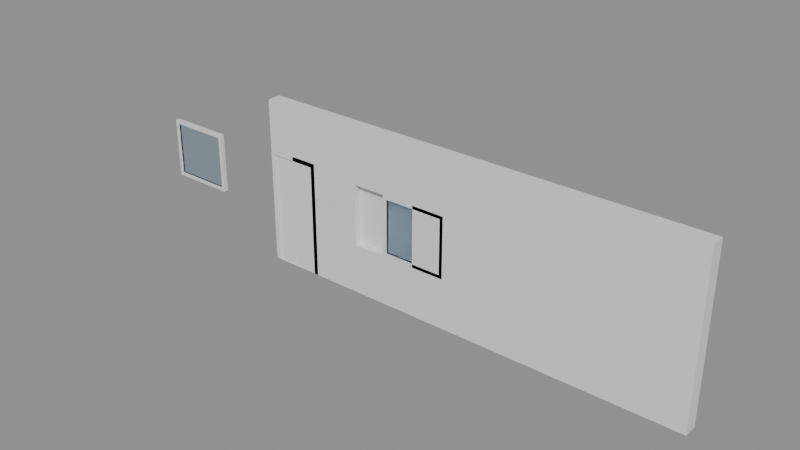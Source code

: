 # Source: e0300_after.blend  (saved by Blender 5.2.44; exported with 4.5.12 LTS)
import bpy
from mathutils import Matrix  # noqa: F401  (used for matrix-valued properties, if any)

bpy.ops.wm.read_factory_settings(use_empty=True)
scene = bpy.context.scene
scene.name = 'Scene'

# ---- materials (node trees are filled in below, after node groups)
mat_muro_pintura_gris = bpy.data.materials.new('Muro_Pintura_Gris')
mat_marco_negro = bpy.data.materials.new('Marco_Negro')
mat_madera_nogal = bpy.data.materials.new('Madera_Nogal')
mat_vidrio = bpy.data.materials.new('Vidrio')

# ---- material node trees
mat_muro_pintura_gris.use_nodes = True; mat_muro_pintura_gris.node_tree.nodes.clear()
_N = mat_muro_pintura_gris.node_tree.nodes; _L = mat_muro_pintura_gris.node_tree.links
n0 = _N.new('ShaderNodeBsdfPrincipled'); n0.name = 'Principled BSDF'; n0.location = (-200, 100)
n0.inputs[3].default_value = 1.45
n0.inputs[10].default_value = 0.005
n1 = _N.new('ShaderNodeOutputMaterial'); n1.name = 'Material Output'; n1.location = (200, 100)
_L.new(n0.outputs[0], n1.inputs[0])
n1.is_active_output = True
mat_marco_negro.use_nodes = True; mat_marco_negro.node_tree.nodes.clear()
_N = mat_marco_negro.node_tree.nodes; _L = mat_marco_negro.node_tree.links
n0 = _N.new('ShaderNodeBsdfPrincipled'); n0.name = 'Principled BSDF'; n0.location = (-200, 100)
n0.inputs[3].default_value = 1.45
n0.inputs[10].default_value = 0.005
n1 = _N.new('ShaderNodeOutputMaterial'); n1.name = 'Material Output'; n1.location = (200, 100)
_L.new(n0.outputs[0], n1.inputs[0])
n1.is_active_output = True
mat_madera_nogal.use_nodes = True; mat_madera_nogal.node_tree.nodes.clear()
_N = mat_madera_nogal.node_tree.nodes; _L = mat_madera_nogal.node_tree.links
n0 = _N.new('ShaderNodeBsdfPrincipled'); n0.name = 'Principled BSDF'; n0.location = (-200, 100)
n0.inputs[3].default_value = 1.45
n0.inputs[10].default_value = 0.005
n1 = _N.new('ShaderNodeOutputMaterial'); n1.name = 'Material Output'; n1.location = (200, 100)
_L.new(n0.outputs[0], n1.inputs[0])
n1.is_active_output = True
mat_vidrio.use_nodes = True; mat_vidrio.node_tree.nodes.clear()
_N = mat_vidrio.node_tree.nodes; _L = mat_vidrio.node_tree.links
n0 = _N.new('ShaderNodeBsdfPrincipled'); n0.name = 'Principled BSDF'; n0.location = (-200, 100)
n0.inputs[0].default_value = (0.7, 0.85, 1.0, 1.0)
n0.inputs[2].default_value = 0.05
n0.inputs[3].default_value = 1.45
n0.inputs[10].default_value = 0.005
n0.inputs[18].default_value = 1.0
n1 = _N.new('ShaderNodeOutputMaterial'); n1.name = 'Material Output'; n1.location = (200, 100)
_L.new(n0.outputs[0], n1.inputs[0])
n1.is_active_output = True

# ---- meshes
me_fachada_cuerpo_mesh = bpy.data.meshes.new('Fachada_Cuerpo_mesh')
me_fachada_cuerpo_mesh.from_pydata([(0.0, 0.0, 0.0), (8.0, 0.0, 0.0), (8.0, 0.25, 0.0), (0.5, 0.1312, 0.0), (0.0, 0.25, 0.0), (0.0, 0.0, 3.0), (8.0, 0.0, 3.0), (8.0, 0.25, 3.0), (0.5, 0.1312, 2.1), (0.0, 0.25, 3.0), (0.5, 0.0, 0.0), (3.1, 0.1312, 0.9), (0.5, 0.0, 2.1), (1.9, 0.1312, 0.9), (0.0, 0.0, 2.1), (0.0, 0.1312, 0.0), (0.0, 0.1312, 2.1), (3.1, 0.1312, 2.0), (1.9, 0.1312, 2.0), (3.1, 0.0, 0.9), (1.9, 0.0, 0.9), (1.9, 0.0, 2.0), (3.1, 0.0, 2.0)], [], [(4, 15, 3, 10, 1, 2), (5, 6, 7, 9), (21, 12, 10, 20), (20, 10, 1, 6, 5, 14, 12, 21, 22, 19), (1, 2, 7, 6), (2, 4, 9, 7), (16, 14, 5, 9, 4, 15), (10, 0, 15, 3), (16, 8, 12, 14), (12, 8, 3, 10), (15, 3, 8, 16), (20, 13, 11, 19), (21, 18, 17, 22), (22, 17, 11, 19), (11, 17, 18, 13), (20, 13, 18, 21)])
me_fachada_cuerpo_mesh.materials.append(mat_muro_pintura_gris)
me_fachada_cuerpo_mesh.materials.append(None)
me_fachada_cuerpo_mesh.update()
me_puerta_principal_jamba_izq_mesh = bpy.data.meshes.new('Puerta_Principal_Jamba_Izq_mesh')
me_puerta_principal_jamba_izq_mesh.from_pydata([(0.0, 0.0, 0.0), (0.08, 0.0, 0.0), (0.08, 0.1, 0.0), (0.0, 0.1, 0.0), (0.0, 0.0, 2.1), (0.08, 0.0, 2.1), (0.08, 0.1, 2.1), (0.0, 0.1, 2.1)], [], [(0, 1, 2, 3), (4, 5, 6, 7), (0, 1, 5, 4), (1, 2, 6, 5), (2, 3, 7, 6), (3, 0, 4, 7)])
me_puerta_principal_jamba_izq_mesh.materials.append(mat_marco_negro)
me_puerta_principal_jamba_izq_mesh.update()
me_puerta_principal_jamba_der_mesh = bpy.data.meshes.new('Puerta_Principal_Jamba_Der_mesh')
me_puerta_principal_jamba_der_mesh.from_pydata([(0.0, 0.0, 0.0), (0.08, 0.0, 0.0), (0.08, 0.1, 0.0), (0.0, 0.1, 0.0), (0.0, 0.0, 2.1), (0.08, 0.0, 2.1), (0.08, 0.1, 2.1), (0.0, 0.1, 2.1)], [], [(0, 1, 2, 3), (4, 5, 6, 7), (0, 1, 5, 4), (1, 2, 6, 5), (2, 3, 7, 6), (3, 0, 4, 7)])
me_puerta_principal_jamba_der_mesh.materials.append(mat_marco_negro)
me_puerta_principal_jamba_der_mesh.update()
me_puerta_principal_dintel_mesh = bpy.data.meshes.new('Puerta_Principal_Dintel_mesh')
me_puerta_principal_dintel_mesh.from_pydata([(0.0, 0.0, 0.0), (0.84, 0.0, 0.0), (0.84, 0.1, 0.0), (0.0, 0.1, 0.0), (0.0, 0.0, 0.08), (0.84, 0.0, 0.08), (0.84, 0.1, 0.08), (0.0, 0.1, 0.08)], [], [(0, 1, 2, 3), (4, 5, 6, 7), (0, 1, 5, 4), (1, 2, 6, 5), (2, 3, 7, 6), (3, 0, 4, 7)])
me_puerta_principal_dintel_mesh.materials.append(mat_marco_negro)
me_puerta_principal_dintel_mesh.update()
me_puerta_principal_panel_mesh = bpy.data.meshes.new('Puerta_Principal_Panel_mesh')
me_puerta_principal_panel_mesh.from_pydata([(0.0, 0.0, 0.0), (0.83, 0.0, 0.0), (0.83, 0.04, 0.0), (0.0, 0.04, 0.0), (0.0, 0.0, 2.01), (0.83, 0.0, 2.01), (0.83, 0.04, 2.01), (0.0, 0.04, 2.01)], [], [(0, 1, 2, 3), (4, 5, 6, 7), (0, 1, 5, 4), (1, 2, 6, 5), (2, 3, 7, 6), (3, 0, 4, 7)])
me_puerta_principal_panel_mesh.materials.append(mat_madera_nogal)
me_puerta_principal_panel_mesh.update()
me_ventana_izq_jamba_izq_mesh = bpy.data.meshes.new('Ventana_Izq_Jamba_Izq_mesh')
me_ventana_izq_jamba_izq_mesh.from_pydata([(0.0, 0.0, 0.0), (0.06, 0.0, 0.0), (0.06, 0.08, 0.0), (0.0, 0.08, 0.0), (0.0, 0.0, 1.1), (0.06, 0.0, 1.1), (0.06, 0.08, 1.1), (0.0, 0.08, 1.1)], [], [(0, 1, 2, 3), (4, 5, 6, 7), (0, 1, 5, 4), (1, 2, 6, 5), (2, 3, 7, 6), (3, 0, 4, 7)])
me_ventana_izq_jamba_izq_mesh.materials.append(mat_marco_negro)
me_ventana_izq_jamba_izq_mesh.update()
me_ventana_izq_jamba_der_mesh = bpy.data.meshes.new('Ventana_Izq_Jamba_Der_mesh')
me_ventana_izq_jamba_der_mesh.from_pydata([(0.0, 0.0, 0.0), (0.06, 0.0, 0.0), (0.06, 0.08, 0.0), (0.0, 0.08, 0.0), (0.0, 0.0, 1.1), (0.06, 0.0, 1.1), (0.06, 0.08, 1.1), (0.0, 0.08, 1.1)], [], [(0, 1, 2, 3), (4, 5, 6, 7), (0, 1, 5, 4), (1, 2, 6, 5), (2, 3, 7, 6), (3, 0, 4, 7)])
me_ventana_izq_jamba_der_mesh.materials.append(mat_marco_negro)
me_ventana_izq_jamba_der_mesh.update()
me_ventana_izq_trav_inf_mesh = bpy.data.meshes.new('Ventana_Izq_Trav_Inf_mesh')
me_ventana_izq_trav_inf_mesh.from_pydata([(0.0, 0.0, 0.0), (1.08, 0.0, 0.0), (1.08, 0.08, 0.0), (0.0, 0.08, 0.0), (0.0, 0.0, 0.06), (1.08, 0.0, 0.06), (1.08, 0.08, 0.06), (0.0, 0.08, 0.06)], [], [(0, 1, 2, 3), (4, 5, 6, 7), (0, 1, 5, 4), (1, 2, 6, 5), (2, 3, 7, 6), (3, 0, 4, 7)])
me_ventana_izq_trav_inf_mesh.materials.append(mat_marco_negro)
me_ventana_izq_trav_inf_mesh.update()
me_ventana_izq_trav_sup_mesh = bpy.data.meshes.new('Ventana_Izq_Trav_Sup_mesh')
me_ventana_izq_trav_sup_mesh.from_pydata([(0.0, 0.0, 0.0), (1.08, 0.0, 0.0), (1.08, 0.08, 0.0), (0.0, 0.08, 0.0), (0.0, 0.0, 0.06), (1.08, 0.0, 0.06), (1.08, 0.08, 0.06), (0.0, 0.08, 0.06)], [], [(0, 1, 2, 3), (4, 5, 6, 7), (0, 1, 5, 4), (1, 2, 6, 5), (2, 3, 7, 6), (3, 0, 4, 7)])
me_ventana_izq_trav_sup_mesh.materials.append(mat_marco_negro)
me_ventana_izq_trav_sup_mesh.update()
me_ventana_izq_vidrio_1_1_mesh = bpy.data.meshes.new('Ventana_Izq_Vidrio_1_1_mesh')
me_ventana_izq_vidrio_1_1_mesh.from_pydata([(0.0, 0.0, 0.0), (1.08, 0.0, 0.0), (1.08, 0.06, 0.0), (0.0, 0.06, 0.0), (0.0, 0.0, 0.98), (1.08, 0.0, 0.98), (1.08, 0.06, 0.98), (0.0, 0.06, 0.98)], [], [(0, 1, 2, 3), (4, 5, 6, 7), (0, 1, 5, 4), (1, 2, 6, 5), (2, 3, 7, 6), (3, 0, 4, 7)])
me_ventana_izq_vidrio_1_1_mesh.materials.append(mat_vidrio)
me_ventana_izq_vidrio_1_1_mesh.update()
me_ventana_der_jamba_izq_mesh = bpy.data.meshes.new('Ventana_Der_Jamba_Izq_mesh')
me_ventana_der_jamba_izq_mesh.from_pydata([(0.0, 0.0, 0.0), (0.06, 0.0, 0.0), (0.06, 0.08, 0.0), (0.0, 0.08, 0.0), (0.0, 0.0, 1.1), (0.06, 0.0, 1.1), (0.06, 0.08, 1.1), (0.0, 0.08, 1.1)], [], [(0, 1, 2, 3), (4, 5, 6, 7), (0, 1, 5, 4), (1, 2, 6, 5), (2, 3, 7, 6), (3, 0, 4, 7)])
me_ventana_der_jamba_izq_mesh.materials.append(mat_marco_negro)
me_ventana_der_jamba_izq_mesh.update()
me_ventana_der_jamba_der_mesh = bpy.data.meshes.new('Ventana_Der_Jamba_Der_mesh')
me_ventana_der_jamba_der_mesh.from_pydata([(0.0, 0.0, 0.0), (0.06, 0.0, 0.0), (0.06, 0.08, 0.0), (0.0, 0.08, 0.0), (0.0, 0.0, 1.1), (0.06, 0.0, 1.1), (0.06, 0.08, 1.1), (0.0, 0.08, 1.1)], [], [(0, 1, 2, 3), (4, 5, 6, 7), (0, 1, 5, 4), (1, 2, 6, 5), (2, 3, 7, 6), (3, 0, 4, 7)])
me_ventana_der_jamba_der_mesh.materials.append(mat_marco_negro)
me_ventana_der_jamba_der_mesh.update()
me_ventana_der_trav_inf_mesh = bpy.data.meshes.new('Ventana_Der_Trav_Inf_mesh')
me_ventana_der_trav_inf_mesh.from_pydata([(0.0, 0.0, 0.0), (1.08, 0.0, 0.0), (1.08, 0.08, 0.0), (0.0, 0.08, 0.0), (0.0, 0.0, 0.06), (1.08, 0.0, 0.06), (1.08, 0.08, 0.06), (0.0, 0.08, 0.06)], [], [(0, 1, 2, 3), (4, 5, 6, 7), (0, 1, 5, 4), (1, 2, 6, 5), (2, 3, 7, 6), (3, 0, 4, 7)])
me_ventana_der_trav_inf_mesh.materials.append(mat_marco_negro)
me_ventana_der_trav_inf_mesh.update()
me_ventana_der_trav_sup_mesh = bpy.data.meshes.new('Ventana_Der_Trav_Sup_mesh')
me_ventana_der_trav_sup_mesh.from_pydata([(0.0, 0.0, 0.0), (1.08, 0.0, 0.0), (1.08, 0.08, 0.0), (0.0, 0.08, 0.0), (0.0, 0.0, 0.06), (1.08, 0.0, 0.06), (1.08, 0.08, 0.06), (0.0, 0.08, 0.06)], [], [(0, 1, 2, 3), (4, 5, 6, 7), (0, 1, 5, 4), (1, 2, 6, 5), (2, 3, 7, 6), (3, 0, 4, 7)])
me_ventana_der_trav_sup_mesh.materials.append(mat_marco_negro)
me_ventana_der_trav_sup_mesh.update()
me_ventana_der_vidrio_1_1_mesh = bpy.data.meshes.new('Ventana_Der_Vidrio_1_1_mesh')
me_ventana_der_vidrio_1_1_mesh.from_pydata([(0.0, 0.0, 0.0), (1.08, 0.0, 0.0), (1.08, 0.06, 0.0), (0.0, 0.06, 0.0), (0.0, 0.0, 0.98), (1.08, 0.0, 0.98), (1.08, 0.06, 0.98), (0.0, 0.06, 0.98)], [], [(0, 1, 2, 3), (4, 5, 6, 7), (0, 1, 5, 4), (1, 2, 6, 5), (2, 3, 7, 6), (3, 0, 4, 7)])
me_ventana_der_vidrio_1_1_mesh.materials.append(mat_vidrio)
me_ventana_der_vidrio_1_1_mesh.update()

# ---- objects
ob_fachada = bpy.data.objects.new('Fachada', None)
ob_fachada_cuerpo = bpy.data.objects.new('Fachada_Cuerpo', me_fachada_cuerpo_mesh)
ob_puerta_principal = bpy.data.objects.new('Puerta_Principal', None)
ob_puerta_principal_jamba_izq = bpy.data.objects.new('Puerta_Principal_Jamba_Izq', me_puerta_principal_jamba_izq_mesh)
ob_puerta_principal_jamba_der = bpy.data.objects.new('Puerta_Principal_Jamba_Der', me_puerta_principal_jamba_der_mesh)
ob_puerta_principal_dintel = bpy.data.objects.new('Puerta_Principal_Dintel', me_puerta_principal_dintel_mesh)
ob_puerta_principal_panel = bpy.data.objects.new('Puerta_Principal_Panel', me_puerta_principal_panel_mesh)
ob_ventana_izq = bpy.data.objects.new('Ventana_Izq', None)
ob_ventana_izq_jamba_izq = bpy.data.objects.new('Ventana_Izq_Jamba_Izq', me_ventana_izq_jamba_izq_mesh)
ob_ventana_izq_jamba_der = bpy.data.objects.new('Ventana_Izq_Jamba_Der', me_ventana_izq_jamba_der_mesh)
ob_ventana_izq_trav_inf = bpy.data.objects.new('Ventana_Izq_Trav_Inf', me_ventana_izq_trav_inf_mesh)
ob_ventana_izq_trav_sup = bpy.data.objects.new('Ventana_Izq_Trav_Sup', me_ventana_izq_trav_sup_mesh)
ob_ventana_izq_vidrio_1_1 = bpy.data.objects.new('Ventana_Izq_Vidrio_1_1', me_ventana_izq_vidrio_1_1_mesh)
ob_ventana_der = bpy.data.objects.new('Ventana_Der', None)
ob_ventana_der_jamba_izq = bpy.data.objects.new('Ventana_Der_Jamba_Izq', me_ventana_der_jamba_izq_mesh)
ob_ventana_der_jamba_der = bpy.data.objects.new('Ventana_Der_Jamba_Der', me_ventana_der_jamba_der_mesh)
ob_ventana_der_trav_inf = bpy.data.objects.new('Ventana_Der_Trav_Inf', me_ventana_der_trav_inf_mesh)
ob_ventana_der_trav_sup = bpy.data.objects.new('Ventana_Der_Trav_Sup', me_ventana_der_trav_sup_mesh)
ob_ventana_der_vidrio_1_1 = bpy.data.objects.new('Ventana_Der_Vidrio_1_1', me_ventana_der_vidrio_1_1_mesh)

# ---- transforms, parenting, visibility, modifiers, constraints
ob_fachada.location = (0.0, 0.0, 0.0)
ob_fachada.empty_display_type = 'ARROWS'
ob_fachada_cuerpo.parent = ob_fachada
ob_fachada_cuerpo.location = (0.0, 0.0, 0.0)
ob_puerta_principal.location = (0.0, 0.0, 0.0)
ob_puerta_principal.empty_display_type = 'ARROWS'
ob_puerta_principal_jamba_izq.parent = ob_puerta_principal
ob_puerta_principal_jamba_izq.location = (0.0, 0.0, 0.0)
ob_puerta_principal_jamba_der.parent = ob_puerta_principal
ob_puerta_principal_jamba_der.location = (0.92, 0.0, 0.0)
ob_puerta_principal_dintel.parent = ob_puerta_principal
ob_puerta_principal_dintel.location = (0.08, 0.0, 2.02)
ob_puerta_principal_panel.parent = ob_puerta_principal
ob_puerta_principal_panel.location = (0.085, 0.03, 0.005)
ob_ventana_izq.location = (-2.5, 0.0, 0.9)
ob_ventana_izq.empty_display_type = 'ARROWS'
ob_ventana_izq_jamba_izq.parent = ob_ventana_izq
ob_ventana_izq_jamba_izq.location = (0.0, 0.0, 0.0)
ob_ventana_izq_jamba_der.parent = ob_ventana_izq
ob_ventana_izq_jamba_der.location = (1.14, 0.0, 0.0)
ob_ventana_izq_trav_inf.parent = ob_ventana_izq
ob_ventana_izq_trav_inf.location = (0.06, 0.0, 0.0)
ob_ventana_izq_trav_sup.parent = ob_ventana_izq
ob_ventana_izq_trav_sup.location = (0.06, 0.0, 1.04)
ob_ventana_izq_vidrio_1_1.parent = ob_ventana_izq
ob_ventana_izq_vidrio_1_1.location = (0.06, 0.02, 0.06)
ob_ventana_der.location = (2.5, 0.0, 0.9)
ob_ventana_der.empty_display_type = 'ARROWS'
ob_ventana_der_jamba_izq.parent = ob_ventana_der
ob_ventana_der_jamba_izq.location = (0.0, 0.0, 0.0)
ob_ventana_der_jamba_der.parent = ob_ventana_der
ob_ventana_der_jamba_der.location = (1.14, 0.0, 0.0)
ob_ventana_der_trav_inf.parent = ob_ventana_der
ob_ventana_der_trav_inf.location = (0.06, 0.0, 0.0)
ob_ventana_der_trav_sup.parent = ob_ventana_der
ob_ventana_der_trav_sup.location = (0.06, 0.0, 1.04)
ob_ventana_der_vidrio_1_1.parent = ob_ventana_der
ob_ventana_der_vidrio_1_1.location = (0.06, 0.02, 0.06)

# ---- collection membership
scene.collection.objects.link(ob_fachada)
scene.collection.objects.link(ob_fachada_cuerpo)
scene.collection.objects.link(ob_puerta_principal)
scene.collection.objects.link(ob_puerta_principal_jamba_izq)
scene.collection.objects.link(ob_puerta_principal_jamba_der)
scene.collection.objects.link(ob_puerta_principal_dintel)
scene.collection.objects.link(ob_puerta_principal_panel)
scene.collection.objects.link(ob_ventana_izq)
scene.collection.objects.link(ob_ventana_izq_jamba_izq)
scene.collection.objects.link(ob_ventana_izq_jamba_der)
scene.collection.objects.link(ob_ventana_izq_trav_inf)
scene.collection.objects.link(ob_ventana_izq_trav_sup)
scene.collection.objects.link(ob_ventana_izq_vidrio_1_1)
scene.collection.objects.link(ob_ventana_der)
scene.collection.objects.link(ob_ventana_der_jamba_izq)
scene.collection.objects.link(ob_ventana_der_jamba_der)
scene.collection.objects.link(ob_ventana_der_trav_inf)
scene.collection.objects.link(ob_ventana_der_trav_sup)
scene.collection.objects.link(ob_ventana_der_vidrio_1_1)

# ---- scene / render settings (as saved in the file)
scene.frame_start = 1; scene.frame_end = 250; scene.frame_set(1)
scene.render.engine = 'BLENDER_EEVEE_NEXT'
scene.render.bake_bias = 0.0
scene.render.bake_samples = 0
scene.render.compositor_device = 'GPU'
scene.eevee.use_volume_custom_range = False
scene.eevee.fast_gi_thickness_near = 0.1
scene.eevee.fast_gi_thickness_far = 0.0
scene.eevee.ray_tracing_options.screen_trace_thickness = 0.1
bpy.context.view_layer.update()

# ---- added for rendering (the .blend has no active camera and no usable light): camera, sun + grey world if the file has none
cam_auto = bpy.data.cameras.new('AutoCamera')
cam_auto.lens = 50.0
cam_auto.sensor_width = 36.0
cam_auto.clip_end = 1000.0
ob_auto_camera = bpy.data.objects.new('AutoCamera', cam_auto)
scene.collection.objects.link(ob_auto_camera)
ob_auto_camera.location = (12.8563, -12.0025, 9.585)
ob_auto_camera.rotation_euler = (1.09748, -7.21219e-08, 0.694738)
scene.camera = ob_auto_camera
light_auto_sun = bpy.data.lights.new('AutoSun', 'SUN')
light_auto_sun.energy = 3.0
light_auto_sun.angle = 0.0523599
ob_auto_sun = bpy.data.objects.new('AutoSun', light_auto_sun)
scene.collection.objects.link(ob_auto_sun)
ob_auto_sun.rotation_euler = (0.872665, 0.174533, 0.523599)
if scene.world is None:
    world_auto = bpy.data.worlds.new('AutoWorld')
    world_auto.color = (0.3, 0.3, 0.3)
    scene.world = world_auto
bpy.context.view_layer.update()
